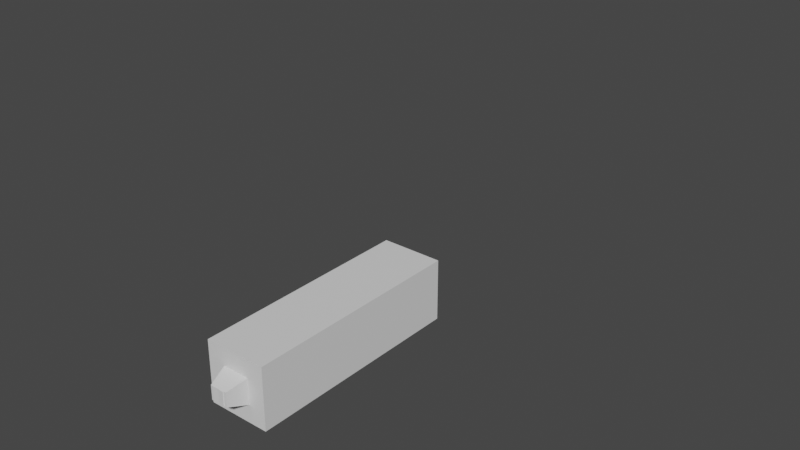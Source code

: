 # Source: IKTest.blend  (saved by Blender 3.4.6; exported with 4.5.12 LTS)
import bpy
from mathutils import Matrix  # noqa: F401  (used for matrix-valued properties, if any)

bpy.ops.wm.read_factory_settings(use_empty=True)
scene = bpy.context.scene
scene.name = 'Scene'

# ---- collections
col_collection = bpy.data.collections.new('Collection'); scene.collection.children.link(col_collection)

# ---- materials (node trees are filled in below, after node groups)
mat_material = bpy.data.materials.new('Material')
mat_material.alpha_threshold = 0.0
mat_material.use_transparent_shadow = False
mat_material.roughness = 0.5
mat_material.line_color = (0.0, 0.0, 0.0, 1.0)

# ---- material node trees
mat_material.use_nodes = True; mat_material.node_tree.nodes.clear()
_N = mat_material.node_tree.nodes; _L = mat_material.node_tree.links
n0 = _N.new('ShaderNodeOutputMaterial'); n0.name = 'Material Output'; n0.location = (300, 300)
n1 = _N.new('ShaderNodeBsdfPrincipled'); n1.name = 'Principled BSDF'; n1.location = (10, 300)
n1.distribution = 'GGX'
n1.subsurface_method = 'RANDOM_WALK_SKIN'
n1.inputs[3].default_value = 1.45
n1.inputs[27].default_value = (0.0, 0.0, 0.0, 1.0)
n1.inputs[28].default_value = 1.0
_L.new(n1.outputs[0], n0.inputs[0])
n0.is_active_output = True

# ---- world
world_world = bpy.data.worlds.new('World'); scene.world = world_world
world_world.use_nodes = True; world_world.node_tree.nodes.clear()
_N = world_world.node_tree.nodes; _L = world_world.node_tree.links
n0 = _N.new('ShaderNodeOutputWorld'); n0.name = 'World Output'; n0.location = (300, 300)
n1 = _N.new('ShaderNodeBackground'); n1.name = 'Background'; n1.location = (10, 300)
n1.inputs[0].default_value = (0.05088, 0.05088, 0.05088, 1.0)
_L.new(n1.outputs[0], n0.inputs[0])
n0.is_active_output = True
world_world.color = (0.05088, 0.05088, 0.05088)
world_world.use_sun_shadow = False
world_world.sun_shadow_jitter_overblur = 0.0

# ---- meshes
me_cube = bpy.data.meshes.new('Cube')
me_cube.from_pydata([(0.1698, 0.1698, 1.094), (0.1698, 0.1698, -0.1227), (0.1698, -0.1698, 1.094), (0.1698, -0.1698, -0.1227), (-0.1698, 0.1698, 1.094), (-0.1698, 0.1698, -0.1227), (-0.1698, -0.1698, 1.094), (-0.1698, -0.1698, -0.1227)], [], [(0, 4, 6, 2), (3, 2, 6, 7), (7, 6, 4, 5), (5, 1, 3, 7), (1, 0, 2, 3), (5, 4, 0, 1)])
_uv = me_cube.uv_layers.new(name='UVMap')
_uv.uv.foreach_set('vector', [0.625, 0.5, 0.875, 0.5, 0.875, 0.75, 0.625, 0.75, 0.375, 0.75, 0.625, 0.75, 0.625, 1.0, 0.375, 1.0, 0.375, 0.0, 0.625, 0.0, 0.625, 0.25, 0.375, 0.25, 0.125, 0.5, 0.375, 0.5, 0.375, 0.75, 0.125, 0.75, 0.375, 0.5, 0.625, 0.5, 0.625, 0.75, 0.375, 0.75, 0.375, 0.25, 0.625, 0.25, 0.625, 0.5, 0.375, 0.5])
me_cube.materials.append(mat_material)
me_cube.use_mirror_vertex_groups = False
me_cube.update()
me_cube_001 = bpy.data.meshes.new('Cube.001')
me_cube_001.from_pydata([(-0.2964, -0.1424, -0.09757), (-0.2964, 0.1424, -0.09757), (-0.8822, -0.07429, 0.71), (-0.08052, -0.1424, 0.08813), (-0.08052, 0.1424, 0.08813), (-0.7696, -0.07429, 0.8068), (-0.7696, 0.07429, 0.8068), (-0.8822, 0.07429, 0.71)], [], [(1, 4, 3, 0), (0, 2, 7, 1), (3, 5, 2, 0), (4, 6, 5, 3), (6, 7, 2, 5), (1, 7, 6, 4)])
_uv = me_cube_001.uv_layers.new(name='UVMap')
_uv.uv.foreach_set('vector', [0.125, 0.5, 0.375, 0.5, 0.375, 0.75, 0.125, 0.75, 0.375, 0.0, 0.625, 0.0, 0.625, 0.25, 0.375, 0.25, 0.375, 0.75, 0.625, 0.75, 0.625, 1.0, 0.375, 1.0, 0.375, 0.5, 0.625, 0.5, 0.625, 0.75, 0.375, 0.75, 0.625, 0.5, 0.875, 0.5, 0.875, 0.75, 0.625, 0.75, 0.375, 0.25, 0.625, 0.25, 0.625, 0.5, 0.375, 0.5])
me_cube_001.materials.append(mat_material)
me_cube_001.use_mirror_vertex_groups = False
me_cube_001.update()
me_cube_002 = bpy.data.meshes.new('Cube.002')
me_cube_002.from_pydata([(-0.8872, -0.1295, 0.4196), (-0.8872, 0.1295, 0.4196), (-1.394, -0.07429, -0.3933), (-1.11, -0.1295, 0.5513), (-0.8143, -0.03922, 0.7207), (-0.8143, 0.03922, 0.7207), (-0.8818, -0.03922, 0.7606), (-0.8818, 0.03922, 0.7606), (-1.11, 0.1295, 0.5513), (-1.511, 0.07429, -0.3018), (-1.394, 0.07429, -0.3933), (-1.511, -0.07429, -0.3018)], [], [(0, 1, 5, 4), (0, 2, 10, 1), (3, 11, 2, 0), (3, 0, 4, 6), (5, 7, 6, 4), (8, 3, 6, 7), (1, 8, 7, 5), (1, 10, 9, 8), (8, 9, 11, 3), (9, 10, 2, 11)])
_uv = me_cube_002.uv_layers.new(name='UVMap')
_uv.uv.foreach_set('vector', [0.375, 0.0, 0.375, 0.25, 0.375, 0.25, 0.375, 0.0, 0.375, 0.0, 0.625, 0.0, 0.625, 0.25, 0.375, 0.25, 0.375, 0.75, 0.625, 0.75, 0.625, 1.0, 0.375, 1.0, 0.375, 0.75, 0.375, 1.0, 0.375, 1.0, 0.375, 0.75, 0.125, 0.5, 0.375, 0.5, 0.375, 0.75, 0.125, 0.75, 0.375, 0.5, 0.375, 0.75, 0.375, 0.75, 0.375, 0.5, 0.375, 0.25, 0.375, 0.5, 0.375, 0.5, 0.375, 0.25, 0.375, 0.25, 0.625, 0.25, 0.625, 0.5, 0.375, 0.5, 0.375, 0.5, 0.625, 0.5, 0.625, 0.75, 0.375, 0.75, 0.625, 0.5, 0.875, 0.5, 0.875, 0.75, 0.625, 0.75])
me_cube_002.materials.append(mat_material)
me_cube_002.use_mirror_vertex_groups = False
me_cube_002.update()
me_cube_003 = bpy.data.meshes.new('Cube.003')
me_cube_003.from_pydata([(0.2964, 0.1424, -0.09757), (0.2964, -0.1424, -0.09757), (0.8822, 0.07429, 0.71), (0.08052, 0.1424, 0.08813), (0.08052, -0.1424, 0.08813), (0.7696, 0.07429, 0.8068), (0.7696, -0.07429, 0.8068), (0.8822, -0.07429, 0.71)], [], [(1, 4, 3, 0), (0, 2, 7, 1), (3, 5, 2, 0), (4, 6, 5, 3), (6, 7, 2, 5), (1, 7, 6, 4)])
_uv = me_cube_003.uv_layers.new(name='UVMap')
_uv.uv.foreach_set('vector', [0.125, 0.5, 0.375, 0.5, 0.375, 0.75, 0.125, 0.75, 0.375, 0.0, 0.625, 0.0, 0.625, 0.25, 0.375, 0.25, 0.375, 0.75, 0.625, 0.75, 0.625, 1.0, 0.375, 1.0, 0.375, 0.5, 0.625, 0.5, 0.625, 0.75, 0.375, 0.75, 0.625, 0.5, 0.875, 0.5, 0.875, 0.75, 0.625, 0.75, 0.375, 0.25, 0.625, 0.25, 0.625, 0.5, 0.375, 0.5])
me_cube_003.materials.append(mat_material)
me_cube_003.use_mirror_vertex_groups = False
me_cube_003.update()
me_cube_004 = bpy.data.meshes.new('Cube.004')
me_cube_004.from_pydata([(0.8872, 0.1295, 0.4196), (0.8872, -0.1295, 0.4196), (1.394, 0.07429, -0.3933), (1.11, 0.1295, 0.5513), (0.8143, 0.03922, 0.7207), (0.8143, -0.03922, 0.7207), (0.8818, 0.03922, 0.7606), (0.8818, -0.03922, 0.7606), (1.11, -0.1295, 0.5513), (1.511, -0.07429, -0.3018), (1.394, -0.07429, -0.3933), (1.511, 0.07429, -0.3018)], [], [(0, 1, 5, 4), (0, 2, 10, 1), (3, 11, 2, 0), (3, 0, 4, 6), (5, 7, 6, 4), (8, 3, 6, 7), (1, 8, 7, 5), (1, 10, 9, 8), (8, 9, 11, 3), (9, 10, 2, 11)])
_uv = me_cube_004.uv_layers.new(name='UVMap')
_uv.uv.foreach_set('vector', [0.375, 0.0, 0.375, 0.25, 0.375, 0.25, 0.375, 0.0, 0.375, 0.0, 0.625, 0.0, 0.625, 0.25, 0.375, 0.25, 0.375, 0.75, 0.625, 0.75, 0.625, 1.0, 0.375, 1.0, 0.375, 0.75, 0.375, 1.0, 0.375, 1.0, 0.375, 0.75, 0.125, 0.5, 0.375, 0.5, 0.375, 0.75, 0.125, 0.75, 0.375, 0.5, 0.375, 0.75, 0.375, 0.75, 0.375, 0.5, 0.375, 0.25, 0.375, 0.5, 0.375, 0.5, 0.375, 0.25, 0.375, 0.25, 0.625, 0.25, 0.625, 0.5, 0.375, 0.5, 0.375, 0.5, 0.625, 0.5, 0.625, 0.75, 0.375, 0.75, 0.625, 0.5, 0.875, 0.5, 0.875, 0.75, 0.625, 0.75])
me_cube_004.materials.append(mat_material)
me_cube_004.use_mirror_vertex_groups = False
me_cube_004.update()
arm_armature = bpy.data.armatures.new('Armature')  # bones are not reproduced

# ---- objects
ob_cube = bpy.data.objects.new('Cube', me_cube)
ob_armature = bpy.data.objects.new('Armature', arm_armature)
ob_cube_001 = bpy.data.objects.new('Cube.001', me_cube_001)
ob_cube_002 = bpy.data.objects.new('Cube.002', me_cube_002)
ob_cube_003 = bpy.data.objects.new('Cube.003', me_cube_003)
ob_cube_004 = bpy.data.objects.new('Cube.004', me_cube_004)

# ---- transforms, parenting, visibility, modifiers, constraints
ob_cube.parent = ob_armature
ob_cube.matrix_parent_inverse = Matrix(((1.0, -0.0, 0.0, -0.0), (-0.0, 0.0, 1.0, -1.0), (0.0, -1.0, 0.0, -0.0), (0.0, 0.0, -0.0, 1.0)))
ob_cube.location = (0.0, 0.0, 0.0)
ob_cube.lock_rotations_4d = False
ob_cube.empty_display_type = 'ARROWS'
ob_cube.lineart.crease_threshold = 0.0
ob_armature.location = (0.0, 0.0, 0.0)
ob_cube_001.parent = ob_armature
ob_cube_001.matrix_parent_inverse = Matrix(((0.766, -0.001336, 0.6428, 0.1532), (-0.6428, -0.001592, 0.766, -1.129), (-4.563e-08, -1.0, -0.002078, -0.0004953), (0.0, 0.0, -0.0, 1.0)))
ob_cube_001.location = (0.0, 0.0, 0.0)
ob_cube_001.lock_rotations_4d = False
ob_cube_001.empty_display_type = 'ARROWS'
ob_cube_001.lineart.crease_threshold = 0.0
ob_cube_002.parent = ob_armature
ob_cube_002.matrix_parent_inverse = Matrix(((-0.8779, 0.0006472, 0.4789, -1.107), (-0.4789, -0.001186, -0.8779, -0.9841), (-2.738e-07, -1.0, 0.001351, -0.003122), (0.0, -0.0, -0.0, 1.0)))
ob_cube_002.location = (0.0, 0.0, 0.0)
ob_cube_002.lock_rotations_4d = False
ob_cube_002.empty_display_type = 'ARROWS'
ob_cube_002.lineart.crease_threshold = 0.0
ob_cube_003.parent = ob_armature
ob_cube_003.matrix_parent_inverse = Matrix(((0.766, -8.986e-09, -0.6428, -0.1532), (0.6428, 3.143e-08, 0.766, -1.129), (1.332e-08, -1.0, 2.986e-08, -2.664e-09), (-0.0, -0.0, -0.0, 1.0)))
ob_cube_003.location = (0.0, 0.0, 0.0)
ob_cube_003.lock_rotations_4d = False
ob_cube_003.empty_display_type = 'ARROWS'
ob_cube_003.lineart.crease_threshold = 0.0
ob_cube_004.parent = ob_armature
ob_cube_004.matrix_parent_inverse = Matrix(((-0.8779, 8.325e-08, -0.4789, 1.107), (0.4789, 3.553e-14, -0.8779, -0.9841), (-7.308e-08, -1.0, -3.986e-08, 1.236e-07), (0.0, -0.0, 0.0, 1.0)))
ob_cube_004.location = (0.0, 0.0, 0.0)
ob_cube_004.lock_rotations_4d = False
ob_cube_004.empty_display_type = 'ARROWS'
ob_cube_004.lineart.crease_threshold = 0.0

# ---- collection membership
col_collection.objects.link(ob_cube)
col_collection.objects.link(ob_armature)
col_collection.objects.link(ob_cube_001)
col_collection.objects.link(ob_cube_002)
col_collection.objects.link(ob_cube_003)
col_collection.objects.link(ob_cube_004)

# ---- scene / render settings (as saved in the file)
scene.frame_start = 1; scene.frame_end = 250; scene.frame_set(1)
scene.render.engine = 'BLENDER_EEVEE_NEXT'
scene.cycles.sampling_pattern = 'TABULATED_SOBOL'
scene.cycles.use_light_tree = False
scene.view_settings.view_transform = 'Filmic'
bpy.context.view_layer.update()

# ---- added for rendering (the .blend has no active camera and no usable light): camera, sun
cam_auto = bpy.data.cameras.new('AutoCamera')
cam_auto.lens = 50.0
cam_auto.sensor_width = 36.0
cam_auto.clip_end = 1000.0
ob_auto_camera = bpy.data.objects.new('AutoCamera', cam_auto)
scene.collection.objects.link(ob_auto_camera)
ob_auto_camera.location = (3.13188, -3.75826, 2.85594)
ob_auto_camera.rotation_euler = (1.09748, -7.21219e-08, 0.694738)
scene.camera = ob_auto_camera
light_auto_sun = bpy.data.lights.new('AutoSun', 'SUN')
light_auto_sun.energy = 3.0
light_auto_sun.angle = 0.0523599
ob_auto_sun = bpy.data.objects.new('AutoSun', light_auto_sun)
scene.collection.objects.link(ob_auto_sun)
ob_auto_sun.rotation_euler = (0.872665, 0.174533, 0.523599)
bpy.context.view_layer.update()
